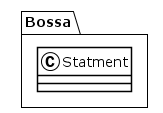

The diagram above was rendered by PlantUML. Its source (embedded in the PNG):
@startuml
!theme plain
package Bossa {
class Statment {
}
}
@enduml